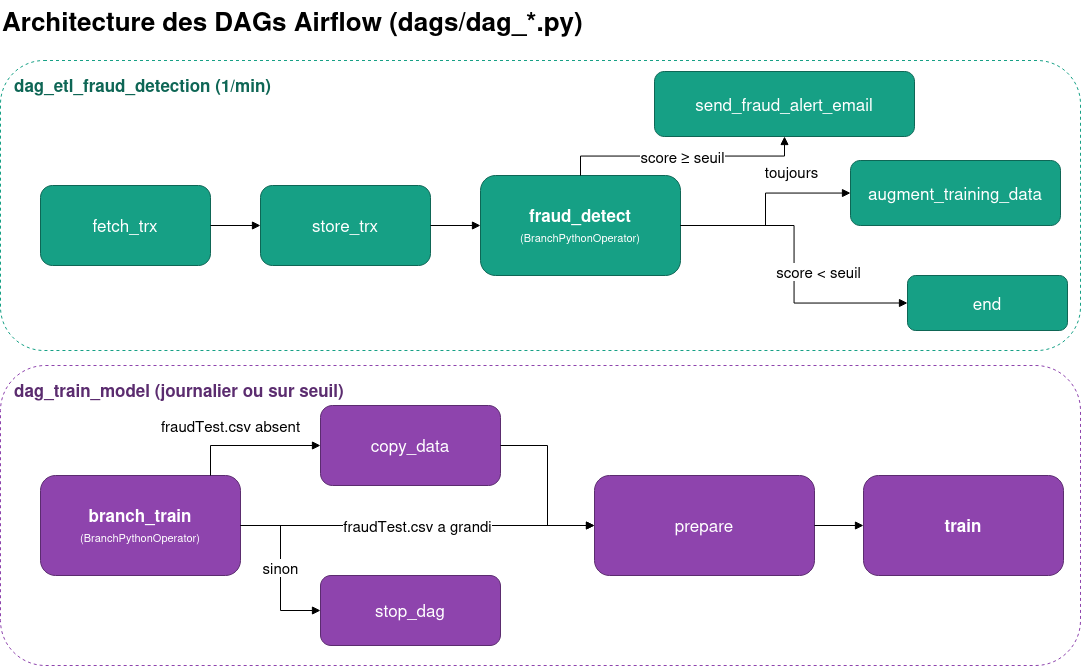

The diagram above was exported from draw.io. Its source (the exported page's mxGraphModel, read from the mxfile embedded in the PNG):
<mxGraphModel dx="1516" dy="886" grid="1" gridSize="10" guides="1" tooltips="1" connect="1" arrows="1" fold="1" page="1" pageScale="1" pageWidth="827" pageHeight="1169" math="0" shadow="0">
  <root>
    <mxCell id="0" />
    <mxCell id="1" parent="0" />
    <mxCell id="8KbLYW9wEpaE6lK-0PTb-28" parent="1" style="text;html=1;fontSize=26;fontStyle=1;align=left;verticalAlign=middle;" value="Architecture des DAGs Airflow (dags/dag_*.py)" vertex="1">
      <mxGeometry height="40" width="900" x="40" y="10" as="geometry" />
    </mxCell>
    <mxCell id="8KbLYW9wEpaE6lK-0PTb-29" parent="1" style="rounded=1;whiteSpace=wrap;html=1;fillColor=none;strokeColor=#16a085;dashed=1;verticalAlign=top;align=left;fontStyle=1;fontSize=17;spacingTop=8;spacingLeft=12;fontColor=#0e6655;" value="dag_etl_fraud_detection (1/min)" vertex="1">
      <mxGeometry height="290" width="1080" x="40" y="70" as="geometry" />
    </mxCell>
    <mxCell id="8KbLYW9wEpaE6lK-0PTb-30" parent="1" style="rounded=1;whiteSpace=wrap;html=1;fillColor=#16a085;strokeColor=#0e6655;fontColor=#ffffff;fontSize=17;" value="fetch_trx" vertex="1">
      <mxGeometry height="80" width="170" x="80" y="195" as="geometry" />
    </mxCell>
    <mxCell id="8KbLYW9wEpaE6lK-0PTb-31" parent="1" style="rounded=1;whiteSpace=wrap;html=1;fillColor=#16a085;strokeColor=#0e6655;fontColor=#ffffff;fontSize=17;" value="store_trx" vertex="1">
      <mxGeometry height="80" width="170" x="300" y="195" as="geometry" />
    </mxCell>
    <mxCell id="8KbLYW9wEpaE6lK-0PTb-32" parent="1" style="rounded=1;whiteSpace=wrap;html=1;fillColor=#16a085;strokeColor=#0e6655;fontColor=#ffffff;fontSize=17;fontStyle=1;" value="fraud_detect&lt;br&gt;&lt;font style=&quot;font-size:11px;font-weight:normal&quot;&gt;(BranchPythonOperator)&lt;/font&gt;" vertex="1">
      <mxGeometry height="100" width="200" x="520" y="185" as="geometry" />
    </mxCell>
    <mxCell id="8KbLYW9wEpaE6lK-0PTb-33" parent="1" style="rounded=1;whiteSpace=wrap;html=1;fillColor=#16a085;strokeColor=#0e6655;fontColor=#ffffff;fontSize=17;" value="send_fraud_alert_email" vertex="1">
      <mxGeometry height="65" width="260" x="694" y="81" as="geometry" />
    </mxCell>
    <mxCell id="8KbLYW9wEpaE6lK-0PTb-34" parent="1" style="rounded=1;whiteSpace=wrap;html=1;fillColor=#16a085;strokeColor=#0e6655;fontColor=#ffffff;fontSize=17;" value="augment_training_data" vertex="1">
      <mxGeometry height="65" width="210" x="890" y="170" as="geometry" />
    </mxCell>
    <mxCell id="8KbLYW9wEpaE6lK-0PTb-35" parent="1" style="rounded=1;whiteSpace=wrap;html=1;fillColor=#16a085;strokeColor=#0e6655;fontColor=#ffffff;fontSize=17;" value="end" vertex="1">
      <mxGeometry height="55" width="160" x="947" y="285" as="geometry" />
    </mxCell>
    <mxCell id="8KbLYW9wEpaE6lK-0PTb-36" edge="1" parent="1" source="8KbLYW9wEpaE6lK-0PTb-30" style="edgeStyle=orthogonalEdgeStyle;rounded=0;html=1;endArrow=block;fontSize=15;" target="8KbLYW9wEpaE6lK-0PTb-31">
      <mxGeometry relative="1" as="geometry" />
    </mxCell>
    <mxCell id="8KbLYW9wEpaE6lK-0PTb-37" edge="1" parent="1" source="8KbLYW9wEpaE6lK-0PTb-31" style="edgeStyle=orthogonalEdgeStyle;rounded=0;html=1;endArrow=block;fontSize=15;" target="8KbLYW9wEpaE6lK-0PTb-32">
      <mxGeometry relative="1" as="geometry" />
    </mxCell>
    <mxCell id="8KbLYW9wEpaE6lK-0PTb-38" edge="1" parent="1" source="8KbLYW9wEpaE6lK-0PTb-32" style="edgeStyle=orthogonalEdgeStyle;rounded=0;html=1;endArrow=block;fontSize=15;" target="8KbLYW9wEpaE6lK-0PTb-33" value="score ≥ seuil">
      <mxGeometry relative="1" as="geometry" />
    </mxCell>
    <mxCell id="8KbLYW9wEpaE6lK-0PTb-39" edge="1" parent="1" source="8KbLYW9wEpaE6lK-0PTb-32" style="edgeStyle=orthogonalEdgeStyle;rounded=0;html=1;endArrow=block;fontSize=15;" target="8KbLYW9wEpaE6lK-0PTb-34" value="toujours">
      <mxGeometry relative="1" x="0.4074" y="23" as="geometry">
        <mxPoint x="1" y="1" as="offset" />
      </mxGeometry>
    </mxCell>
    <mxCell id="8KbLYW9wEpaE6lK-0PTb-40" edge="1" parent="1" source="8KbLYW9wEpaE6lK-0PTb-32" style="edgeStyle=orthogonalEdgeStyle;rounded=0;html=1;endArrow=block;fontSize=15;entryX=0;entryY=0.5;entryDx=0;entryDy=0;exitX=1;exitY=0.5;exitDx=0;exitDy=0;" target="8KbLYW9wEpaE6lK-0PTb-35" value="score &lt; seuil">
      <mxGeometry relative="1" x="0.0473" y="24" as="geometry">
        <mxPoint as="offset" />
        <mxPoint x="662" y="235" as="sourcePoint" />
        <mxPoint x="872" y="312.5" as="targetPoint" />
      </mxGeometry>
    </mxCell>
    <mxCell id="8KbLYW9wEpaE6lK-0PTb-43" parent="1" style="rounded=1;whiteSpace=wrap;html=1;fillColor=none;strokeColor=#8e44ad;dashed=1;verticalAlign=top;align=left;fontStyle=1;fontSize=17;spacingTop=8;spacingLeft=12;fontColor=#5b2c6f;" value="dag_train_model (journalier ou sur seuil)" vertex="1">
      <mxGeometry height="300" width="1080" x="40" y="375" as="geometry" />
    </mxCell>
    <mxCell id="8KbLYW9wEpaE6lK-0PTb-44" parent="1" style="rounded=1;whiteSpace=wrap;html=1;fillColor=#8e44ad;strokeColor=#5b2c6f;fontColor=#ffffff;fontSize=17;fontStyle=1;" value="branch_train&lt;br&gt;&lt;font style=&quot;font-size:11px;font-weight:normal&quot;&gt;(BranchPythonOperator)&lt;/font&gt;" vertex="1">
      <mxGeometry height="100" width="200" x="80" y="485" as="geometry" />
    </mxCell>
    <mxCell id="8KbLYW9wEpaE6lK-0PTb-45" parent="1" style="rounded=1;whiteSpace=wrap;html=1;fillColor=#8e44ad;strokeColor=#5b2c6f;fontColor=#ffffff;fontSize=17;" value="copy_data" vertex="1">
      <mxGeometry height="80" width="180" x="360" y="415" as="geometry" />
    </mxCell>
    <mxCell id="8KbLYW9wEpaE6lK-0PTb-46" parent="1" style="rounded=1;whiteSpace=wrap;html=1;fillColor=#8e44ad;strokeColor=#5b2c6f;fontColor=#ffffff;fontSize=17;" value="stop_dag" vertex="1">
      <mxGeometry height="70" width="180" x="360" y="585" as="geometry" />
    </mxCell>
    <mxCell id="8KbLYW9wEpaE6lK-0PTb-47" parent="1" style="rounded=1;whiteSpace=wrap;html=1;fillColor=#8e44ad;strokeColor=#5b2c6f;fontColor=#ffffff;fontSize=17;" value="prepare" vertex="1">
      <mxGeometry height="100" width="220" x="634" y="485" as="geometry" />
    </mxCell>
    <mxCell id="8KbLYW9wEpaE6lK-0PTb-48" parent="1" style="rounded=1;whiteSpace=wrap;html=1;fillColor=#8e44ad;strokeColor=#5b2c6f;fontColor=#ffffff;fontSize=17;fontStyle=1;" value="train" vertex="1">
      <mxGeometry height="100" width="200" x="903" y="485" as="geometry" />
    </mxCell>
    <mxCell id="8KbLYW9wEpaE6lK-0PTb-49" edge="1" parent="1" source="8KbLYW9wEpaE6lK-0PTb-44" style="edgeStyle=orthogonalEdgeStyle;rounded=0;html=1;endArrow=block;fontSize=15;" target="8KbLYW9wEpaE6lK-0PTb-45" value="fraudTest.csv absent">
      <mxGeometry relative="1" x="-0.2857" y="20" as="geometry">
        <mxPoint as="offset" />
        <Array as="points">
          <mxPoint x="250" y="455" />
        </Array>
      </mxGeometry>
    </mxCell>
    <mxCell id="8KbLYW9wEpaE6lK-0PTb-50" edge="1" parent="1" source="8KbLYW9wEpaE6lK-0PTb-45" style="edgeStyle=orthogonalEdgeStyle;rounded=0;html=1;endArrow=block;fontSize=15;" target="8KbLYW9wEpaE6lK-0PTb-47">
      <mxGeometry relative="1" as="geometry" />
    </mxCell>
    <mxCell id="8KbLYW9wEpaE6lK-0PTb-51" edge="1" parent="1" source="8KbLYW9wEpaE6lK-0PTb-44" style="edgeStyle=orthogonalEdgeStyle;rounded=0;html=1;endArrow=block;fontSize=15;" target="8KbLYW9wEpaE6lK-0PTb-47" value="fraudTest.csv a grandi">
      <mxGeometry relative="1" as="geometry">
        <Array as="points">
          <mxPoint x="310" y="535" />
        </Array>
      </mxGeometry>
    </mxCell>
    <mxCell id="8KbLYW9wEpaE6lK-0PTb-52" edge="1" parent="1" source="8KbLYW9wEpaE6lK-0PTb-44" style="edgeStyle=orthogonalEdgeStyle;rounded=0;html=1;endArrow=block;fontSize=15;" target="8KbLYW9wEpaE6lK-0PTb-46" value="sinon">
      <mxGeometry relative="1" as="geometry" />
    </mxCell>
    <mxCell id="8KbLYW9wEpaE6lK-0PTb-53" edge="1" parent="1" source="8KbLYW9wEpaE6lK-0PTb-47" style="edgeStyle=orthogonalEdgeStyle;rounded=0;html=1;endArrow=block;fontSize=15;" target="8KbLYW9wEpaE6lK-0PTb-48">
      <mxGeometry relative="1" as="geometry" />
    </mxCell>
  </root>
</mxGraphModel>